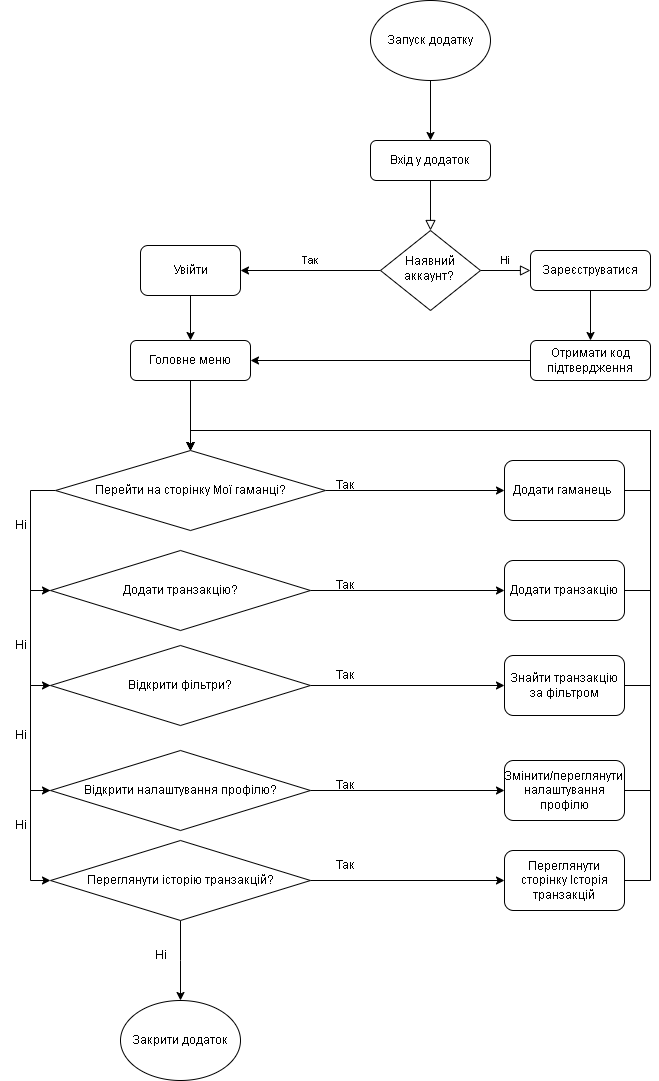

The diagram above was exported from draw.io. Its source (the exported page's mxGraphModel, read from the mxfile embedded in the PNG):
<mxGraphModel dx="1786" dy="2083" grid="1" gridSize="10" guides="1" tooltips="1" connect="1" arrows="1" fold="1" page="1" pageScale="1" pageWidth="827" pageHeight="1169" math="0" shadow="0">
  <root>
    <mxCell id="WIyWlLk6GJQsqaUBKTNV-0" />
    <mxCell id="WIyWlLk6GJQsqaUBKTNV-1" parent="WIyWlLk6GJQsqaUBKTNV-0" />
    <mxCell id="WIyWlLk6GJQsqaUBKTNV-2" value="" style="rounded=0;html=1;jettySize=auto;orthogonalLoop=1;fontSize=11;endArrow=block;endFill=0;endSize=8;strokeWidth=1;shadow=0;labelBackgroundColor=none;edgeStyle=orthogonalEdgeStyle;" parent="WIyWlLk6GJQsqaUBKTNV-1" source="WIyWlLk6GJQsqaUBKTNV-3" target="WIyWlLk6GJQsqaUBKTNV-6" edge="1">
      <mxGeometry relative="1" as="geometry" />
    </mxCell>
    <mxCell id="WIyWlLk6GJQsqaUBKTNV-3" value="Вхід у додаток" style="rounded=1;whiteSpace=wrap;html=1;fontSize=12;glass=0;strokeWidth=1;shadow=0;" parent="WIyWlLk6GJQsqaUBKTNV-1" vertex="1">
      <mxGeometry x="160" y="80" width="120" height="40" as="geometry" />
    </mxCell>
    <mxCell id="WIyWlLk6GJQsqaUBKTNV-5" value="Ні" style="edgeStyle=orthogonalEdgeStyle;rounded=0;html=1;jettySize=auto;orthogonalLoop=1;fontSize=11;endArrow=block;endFill=0;endSize=8;strokeWidth=1;shadow=0;labelBackgroundColor=none;" parent="WIyWlLk6GJQsqaUBKTNV-1" source="WIyWlLk6GJQsqaUBKTNV-6" target="WIyWlLk6GJQsqaUBKTNV-7" edge="1">
      <mxGeometry y="10" relative="1" as="geometry">
        <mxPoint as="offset" />
      </mxGeometry>
    </mxCell>
    <mxCell id="1NJ3gEpcJGvac91UBOpt-2" value="Так" style="edgeStyle=orthogonalEdgeStyle;rounded=0;orthogonalLoop=1;jettySize=auto;html=1;exitX=0;exitY=0.5;exitDx=0;exitDy=0;entryX=1;entryY=0.5;entryDx=0;entryDy=0;" edge="1" parent="WIyWlLk6GJQsqaUBKTNV-1" source="WIyWlLk6GJQsqaUBKTNV-6" target="1NJ3gEpcJGvac91UBOpt-12">
      <mxGeometry y="-10" relative="1" as="geometry">
        <mxPoint x="50" y="210" as="targetPoint" />
        <mxPoint as="offset" />
      </mxGeometry>
    </mxCell>
    <mxCell id="WIyWlLk6GJQsqaUBKTNV-6" value="Наявний аккаунт?&amp;nbsp;" style="rhombus;whiteSpace=wrap;html=1;shadow=0;fontFamily=Helvetica;fontSize=12;align=center;strokeWidth=1;spacing=6;spacingTop=-4;" parent="WIyWlLk6GJQsqaUBKTNV-1" vertex="1">
      <mxGeometry x="170" y="170" width="100" height="80" as="geometry" />
    </mxCell>
    <mxCell id="1NJ3gEpcJGvac91UBOpt-4" value="" style="edgeStyle=orthogonalEdgeStyle;rounded=0;orthogonalLoop=1;jettySize=auto;html=1;" edge="1" parent="WIyWlLk6GJQsqaUBKTNV-1" source="WIyWlLk6GJQsqaUBKTNV-7" target="1NJ3gEpcJGvac91UBOpt-3">
      <mxGeometry relative="1" as="geometry" />
    </mxCell>
    <mxCell id="WIyWlLk6GJQsqaUBKTNV-7" value="Зареєструватися" style="rounded=1;whiteSpace=wrap;html=1;fontSize=12;glass=0;strokeWidth=1;shadow=0;" parent="WIyWlLk6GJQsqaUBKTNV-1" vertex="1">
      <mxGeometry x="320" y="190" width="120" height="40" as="geometry" />
    </mxCell>
    <mxCell id="1NJ3gEpcJGvac91UBOpt-1" style="edgeStyle=orthogonalEdgeStyle;rounded=0;orthogonalLoop=1;jettySize=auto;html=1;exitX=0.5;exitY=1;exitDx=0;exitDy=0;entryX=0.5;entryY=0;entryDx=0;entryDy=0;" edge="1" parent="WIyWlLk6GJQsqaUBKTNV-1" source="1NJ3gEpcJGvac91UBOpt-0" target="WIyWlLk6GJQsqaUBKTNV-3">
      <mxGeometry relative="1" as="geometry" />
    </mxCell>
    <mxCell id="1NJ3gEpcJGvac91UBOpt-0" value="Запуск додатку" style="ellipse;whiteSpace=wrap;html=1;" vertex="1" parent="WIyWlLk6GJQsqaUBKTNV-1">
      <mxGeometry x="160" y="-60" width="120" height="80" as="geometry" />
    </mxCell>
    <mxCell id="1NJ3gEpcJGvac91UBOpt-5" style="edgeStyle=orthogonalEdgeStyle;rounded=0;orthogonalLoop=1;jettySize=auto;html=1;entryX=1;entryY=0.5;entryDx=0;entryDy=0;" edge="1" parent="WIyWlLk6GJQsqaUBKTNV-1" source="1NJ3gEpcJGvac91UBOpt-3" target="1NJ3gEpcJGvac91UBOpt-7">
      <mxGeometry relative="1" as="geometry">
        <mxPoint x="60" y="320" as="targetPoint" />
      </mxGeometry>
    </mxCell>
    <mxCell id="1NJ3gEpcJGvac91UBOpt-3" value="Отримати код підтвердження" style="whiteSpace=wrap;html=1;rounded=1;glass=0;strokeWidth=1;shadow=0;" vertex="1" parent="WIyWlLk6GJQsqaUBKTNV-1">
      <mxGeometry x="320" y="280" width="120" height="40" as="geometry" />
    </mxCell>
    <mxCell id="1NJ3gEpcJGvac91UBOpt-15" style="edgeStyle=orthogonalEdgeStyle;rounded=0;orthogonalLoop=1;jettySize=auto;html=1;exitX=0.5;exitY=1;exitDx=0;exitDy=0;entryX=0.5;entryY=0;entryDx=0;entryDy=0;" edge="1" parent="WIyWlLk6GJQsqaUBKTNV-1" source="1NJ3gEpcJGvac91UBOpt-7" target="1NJ3gEpcJGvac91UBOpt-14">
      <mxGeometry relative="1" as="geometry" />
    </mxCell>
    <mxCell id="1NJ3gEpcJGvac91UBOpt-7" value="Головне меню" style="rounded=1;whiteSpace=wrap;html=1;" vertex="1" parent="WIyWlLk6GJQsqaUBKTNV-1">
      <mxGeometry x="-80" y="280" width="120" height="40" as="geometry" />
    </mxCell>
    <mxCell id="1NJ3gEpcJGvac91UBOpt-13" style="edgeStyle=orthogonalEdgeStyle;rounded=0;orthogonalLoop=1;jettySize=auto;html=1;exitX=0.5;exitY=1;exitDx=0;exitDy=0;entryX=0.5;entryY=0;entryDx=0;entryDy=0;" edge="1" parent="WIyWlLk6GJQsqaUBKTNV-1" source="1NJ3gEpcJGvac91UBOpt-12" target="1NJ3gEpcJGvac91UBOpt-7">
      <mxGeometry relative="1" as="geometry" />
    </mxCell>
    <mxCell id="1NJ3gEpcJGvac91UBOpt-12" value="Увійти" style="rounded=1;whiteSpace=wrap;html=1;" vertex="1" parent="WIyWlLk6GJQsqaUBKTNV-1">
      <mxGeometry x="-70" y="185" width="100" height="50" as="geometry" />
    </mxCell>
    <mxCell id="1NJ3gEpcJGvac91UBOpt-21" style="edgeStyle=orthogonalEdgeStyle;rounded=0;orthogonalLoop=1;jettySize=auto;html=1;exitX=1;exitY=0.5;exitDx=0;exitDy=0;" edge="1" parent="WIyWlLk6GJQsqaUBKTNV-1" source="1NJ3gEpcJGvac91UBOpt-14" target="1NJ3gEpcJGvac91UBOpt-20">
      <mxGeometry relative="1" as="geometry" />
    </mxCell>
    <mxCell id="1NJ3gEpcJGvac91UBOpt-24" style="edgeStyle=orthogonalEdgeStyle;rounded=0;orthogonalLoop=1;jettySize=auto;html=1;exitX=0;exitY=0.5;exitDx=0;exitDy=0;entryX=0;entryY=0.5;entryDx=0;entryDy=0;" edge="1" parent="WIyWlLk6GJQsqaUBKTNV-1" source="1NJ3gEpcJGvac91UBOpt-14" target="1NJ3gEpcJGvac91UBOpt-16">
      <mxGeometry relative="1" as="geometry" />
    </mxCell>
    <mxCell id="1NJ3gEpcJGvac91UBOpt-14" value="Перейти на сторінку Мої гаманці?" style="rhombus;whiteSpace=wrap;html=1;" vertex="1" parent="WIyWlLk6GJQsqaUBKTNV-1">
      <mxGeometry x="-155" y="390" width="270" height="80" as="geometry" />
    </mxCell>
    <mxCell id="1NJ3gEpcJGvac91UBOpt-26" style="edgeStyle=orthogonalEdgeStyle;rounded=0;orthogonalLoop=1;jettySize=auto;html=1;exitX=0;exitY=0.5;exitDx=0;exitDy=0;entryX=0;entryY=0.5;entryDx=0;entryDy=0;" edge="1" parent="WIyWlLk6GJQsqaUBKTNV-1" source="1NJ3gEpcJGvac91UBOpt-16" target="1NJ3gEpcJGvac91UBOpt-17">
      <mxGeometry relative="1" as="geometry" />
    </mxCell>
    <mxCell id="1NJ3gEpcJGvac91UBOpt-39" style="edgeStyle=orthogonalEdgeStyle;rounded=0;orthogonalLoop=1;jettySize=auto;html=1;exitX=1;exitY=0.5;exitDx=0;exitDy=0;entryX=0;entryY=0.5;entryDx=0;entryDy=0;" edge="1" parent="WIyWlLk6GJQsqaUBKTNV-1" source="1NJ3gEpcJGvac91UBOpt-16" target="1NJ3gEpcJGvac91UBOpt-37">
      <mxGeometry relative="1" as="geometry" />
    </mxCell>
    <mxCell id="1NJ3gEpcJGvac91UBOpt-16" value="Додати транзакцію?" style="rhombus;whiteSpace=wrap;html=1;" vertex="1" parent="WIyWlLk6GJQsqaUBKTNV-1">
      <mxGeometry x="-160" y="490" width="260" height="80" as="geometry" />
    </mxCell>
    <mxCell id="1NJ3gEpcJGvac91UBOpt-28" style="edgeStyle=orthogonalEdgeStyle;rounded=0;orthogonalLoop=1;jettySize=auto;html=1;exitX=0;exitY=0.5;exitDx=0;exitDy=0;entryX=0;entryY=0.5;entryDx=0;entryDy=0;" edge="1" parent="WIyWlLk6GJQsqaUBKTNV-1" source="1NJ3gEpcJGvac91UBOpt-17" target="1NJ3gEpcJGvac91UBOpt-18">
      <mxGeometry relative="1" as="geometry" />
    </mxCell>
    <mxCell id="1NJ3gEpcJGvac91UBOpt-42" style="edgeStyle=orthogonalEdgeStyle;rounded=0;orthogonalLoop=1;jettySize=auto;html=1;exitX=1;exitY=0.5;exitDx=0;exitDy=0;" edge="1" parent="WIyWlLk6GJQsqaUBKTNV-1" source="1NJ3gEpcJGvac91UBOpt-17" target="1NJ3gEpcJGvac91UBOpt-36">
      <mxGeometry relative="1" as="geometry" />
    </mxCell>
    <mxCell id="1NJ3gEpcJGvac91UBOpt-17" value="Відкрити фільтри?" style="rhombus;whiteSpace=wrap;html=1;" vertex="1" parent="WIyWlLk6GJQsqaUBKTNV-1">
      <mxGeometry x="-160" y="585" width="260" height="80" as="geometry" />
    </mxCell>
    <mxCell id="1NJ3gEpcJGvac91UBOpt-30" style="edgeStyle=orthogonalEdgeStyle;rounded=0;orthogonalLoop=1;jettySize=auto;html=1;exitX=0;exitY=0.5;exitDx=0;exitDy=0;entryX=0;entryY=0.5;entryDx=0;entryDy=0;" edge="1" parent="WIyWlLk6GJQsqaUBKTNV-1" source="1NJ3gEpcJGvac91UBOpt-18" target="1NJ3gEpcJGvac91UBOpt-19">
      <mxGeometry relative="1" as="geometry" />
    </mxCell>
    <mxCell id="1NJ3gEpcJGvac91UBOpt-43" style="edgeStyle=orthogonalEdgeStyle;rounded=0;orthogonalLoop=1;jettySize=auto;html=1;exitX=1;exitY=0.5;exitDx=0;exitDy=0;entryX=0;entryY=0.5;entryDx=0;entryDy=0;" edge="1" parent="WIyWlLk6GJQsqaUBKTNV-1" source="1NJ3gEpcJGvac91UBOpt-18" target="1NJ3gEpcJGvac91UBOpt-35">
      <mxGeometry relative="1" as="geometry" />
    </mxCell>
    <mxCell id="1NJ3gEpcJGvac91UBOpt-18" value="Відкрити налаштування профілю?" style="rhombus;whiteSpace=wrap;html=1;" vertex="1" parent="WIyWlLk6GJQsqaUBKTNV-1">
      <mxGeometry x="-160" y="690" width="260" height="80" as="geometry" />
    </mxCell>
    <mxCell id="1NJ3gEpcJGvac91UBOpt-44" style="edgeStyle=orthogonalEdgeStyle;rounded=0;orthogonalLoop=1;jettySize=auto;html=1;exitX=1;exitY=0.5;exitDx=0;exitDy=0;entryX=0;entryY=0.5;entryDx=0;entryDy=0;" edge="1" parent="WIyWlLk6GJQsqaUBKTNV-1" source="1NJ3gEpcJGvac91UBOpt-19" target="1NJ3gEpcJGvac91UBOpt-38">
      <mxGeometry relative="1" as="geometry" />
    </mxCell>
    <mxCell id="1NJ3gEpcJGvac91UBOpt-52" style="edgeStyle=orthogonalEdgeStyle;rounded=0;orthogonalLoop=1;jettySize=auto;html=1;" edge="1" parent="WIyWlLk6GJQsqaUBKTNV-1" source="1NJ3gEpcJGvac91UBOpt-19">
      <mxGeometry relative="1" as="geometry">
        <mxPoint x="-30" y="940" as="targetPoint" />
      </mxGeometry>
    </mxCell>
    <mxCell id="1NJ3gEpcJGvac91UBOpt-19" value="Переглянути історію транзакцій?" style="rhombus;whiteSpace=wrap;html=1;" vertex="1" parent="WIyWlLk6GJQsqaUBKTNV-1">
      <mxGeometry x="-160" y="780" width="260" height="80" as="geometry" />
    </mxCell>
    <mxCell id="1NJ3gEpcJGvac91UBOpt-34" style="edgeStyle=orthogonalEdgeStyle;rounded=0;orthogonalLoop=1;jettySize=auto;html=1;exitX=1;exitY=0.5;exitDx=0;exitDy=0;entryX=0.5;entryY=0;entryDx=0;entryDy=0;" edge="1" parent="WIyWlLk6GJQsqaUBKTNV-1" source="1NJ3gEpcJGvac91UBOpt-20" target="1NJ3gEpcJGvac91UBOpt-14">
      <mxGeometry relative="1" as="geometry">
        <mxPoint x="170" y="380" as="targetPoint" />
        <Array as="points">
          <mxPoint x="440" y="430" />
          <mxPoint x="440" y="370" />
          <mxPoint x="-20" y="370" />
        </Array>
      </mxGeometry>
    </mxCell>
    <mxCell id="1NJ3gEpcJGvac91UBOpt-20" value="Додати гаманець&amp;nbsp;" style="rounded=1;whiteSpace=wrap;html=1;" vertex="1" parent="WIyWlLk6GJQsqaUBKTNV-1">
      <mxGeometry x="294" y="400" width="120" height="60" as="geometry" />
    </mxCell>
    <mxCell id="1NJ3gEpcJGvac91UBOpt-22" value="Так" style="text;html=1;align=center;verticalAlign=middle;resizable=0;points=[];autosize=1;strokeColor=none;fillColor=none;" vertex="1" parent="WIyWlLk6GJQsqaUBKTNV-1">
      <mxGeometry x="115" y="410" width="40" height="30" as="geometry" />
    </mxCell>
    <mxCell id="1NJ3gEpcJGvac91UBOpt-25" value="Ні" style="text;html=1;align=center;verticalAlign=middle;resizable=0;points=[];autosize=1;strokeColor=none;fillColor=none;" vertex="1" parent="WIyWlLk6GJQsqaUBKTNV-1">
      <mxGeometry x="-210" y="450" width="40" height="30" as="geometry" />
    </mxCell>
    <mxCell id="1NJ3gEpcJGvac91UBOpt-27" value="Ні" style="text;html=1;align=center;verticalAlign=middle;resizable=0;points=[];autosize=1;strokeColor=none;fillColor=none;" vertex="1" parent="WIyWlLk6GJQsqaUBKTNV-1">
      <mxGeometry x="-210" y="660" width="40" height="30" as="geometry" />
    </mxCell>
    <mxCell id="1NJ3gEpcJGvac91UBOpt-29" value="Ні" style="text;html=1;align=center;verticalAlign=middle;resizable=0;points=[];autosize=1;strokeColor=none;fillColor=none;" vertex="1" parent="WIyWlLk6GJQsqaUBKTNV-1">
      <mxGeometry x="-210" y="570" width="40" height="30" as="geometry" />
    </mxCell>
    <mxCell id="1NJ3gEpcJGvac91UBOpt-31" value="Ні" style="text;html=1;align=center;verticalAlign=middle;resizable=0;points=[];autosize=1;strokeColor=none;fillColor=none;" vertex="1" parent="WIyWlLk6GJQsqaUBKTNV-1">
      <mxGeometry x="-210" y="750" width="40" height="30" as="geometry" />
    </mxCell>
    <mxCell id="1NJ3gEpcJGvac91UBOpt-45" style="edgeStyle=orthogonalEdgeStyle;rounded=0;orthogonalLoop=1;jettySize=auto;html=1;exitX=1;exitY=0.5;exitDx=0;exitDy=0;entryX=0.5;entryY=0;entryDx=0;entryDy=0;" edge="1" parent="WIyWlLk6GJQsqaUBKTNV-1" source="1NJ3gEpcJGvac91UBOpt-35" target="1NJ3gEpcJGvac91UBOpt-14">
      <mxGeometry relative="1" as="geometry">
        <Array as="points">
          <mxPoint x="440" y="730" />
          <mxPoint x="440" y="370" />
          <mxPoint x="-20" y="370" />
        </Array>
      </mxGeometry>
    </mxCell>
    <mxCell id="1NJ3gEpcJGvac91UBOpt-35" value="Змінити/переглянути налаштування профілю" style="rounded=1;whiteSpace=wrap;html=1;" vertex="1" parent="WIyWlLk6GJQsqaUBKTNV-1">
      <mxGeometry x="294" y="700" width="120" height="60" as="geometry" />
    </mxCell>
    <mxCell id="1NJ3gEpcJGvac91UBOpt-41" style="edgeStyle=orthogonalEdgeStyle;rounded=0;orthogonalLoop=1;jettySize=auto;html=1;exitX=1;exitY=0.5;exitDx=0;exitDy=0;entryX=0.5;entryY=0;entryDx=0;entryDy=0;" edge="1" parent="WIyWlLk6GJQsqaUBKTNV-1" source="1NJ3gEpcJGvac91UBOpt-36" target="1NJ3gEpcJGvac91UBOpt-14">
      <mxGeometry relative="1" as="geometry">
        <Array as="points">
          <mxPoint x="440" y="625" />
          <mxPoint x="440" y="370" />
          <mxPoint x="-20" y="370" />
        </Array>
      </mxGeometry>
    </mxCell>
    <mxCell id="1NJ3gEpcJGvac91UBOpt-36" value="Знайти транзакцію за фільтром" style="rounded=1;whiteSpace=wrap;html=1;" vertex="1" parent="WIyWlLk6GJQsqaUBKTNV-1">
      <mxGeometry x="294" y="595" width="120" height="60" as="geometry" />
    </mxCell>
    <mxCell id="1NJ3gEpcJGvac91UBOpt-40" style="edgeStyle=orthogonalEdgeStyle;rounded=0;orthogonalLoop=1;jettySize=auto;html=1;exitX=1;exitY=0.5;exitDx=0;exitDy=0;entryX=0.5;entryY=0;entryDx=0;entryDy=0;" edge="1" parent="WIyWlLk6GJQsqaUBKTNV-1" source="1NJ3gEpcJGvac91UBOpt-37" target="1NJ3gEpcJGvac91UBOpt-14">
      <mxGeometry relative="1" as="geometry">
        <Array as="points">
          <mxPoint x="440" y="530" />
          <mxPoint x="440" y="370" />
          <mxPoint x="-20" y="370" />
        </Array>
      </mxGeometry>
    </mxCell>
    <mxCell id="1NJ3gEpcJGvac91UBOpt-37" value="Додати транзакцію" style="rounded=1;whiteSpace=wrap;html=1;" vertex="1" parent="WIyWlLk6GJQsqaUBKTNV-1">
      <mxGeometry x="294" y="500" width="120" height="60" as="geometry" />
    </mxCell>
    <mxCell id="1NJ3gEpcJGvac91UBOpt-46" style="edgeStyle=orthogonalEdgeStyle;rounded=0;orthogonalLoop=1;jettySize=auto;html=1;exitX=1;exitY=0.5;exitDx=0;exitDy=0;entryX=0.5;entryY=0;entryDx=0;entryDy=0;" edge="1" parent="WIyWlLk6GJQsqaUBKTNV-1" source="1NJ3gEpcJGvac91UBOpt-38" target="1NJ3gEpcJGvac91UBOpt-14">
      <mxGeometry relative="1" as="geometry">
        <Array as="points">
          <mxPoint x="440" y="820" />
          <mxPoint x="440" y="370" />
          <mxPoint x="-20" y="370" />
        </Array>
      </mxGeometry>
    </mxCell>
    <mxCell id="1NJ3gEpcJGvac91UBOpt-38" value="Переглянути сторінку Історія транзакцій" style="rounded=1;whiteSpace=wrap;html=1;" vertex="1" parent="WIyWlLk6GJQsqaUBKTNV-1">
      <mxGeometry x="294" y="790" width="120" height="60" as="geometry" />
    </mxCell>
    <mxCell id="1NJ3gEpcJGvac91UBOpt-47" value="Так" style="text;html=1;align=center;verticalAlign=middle;resizable=0;points=[];autosize=1;strokeColor=none;fillColor=none;" vertex="1" parent="WIyWlLk6GJQsqaUBKTNV-1">
      <mxGeometry x="115" y="510" width="40" height="30" as="geometry" />
    </mxCell>
    <mxCell id="1NJ3gEpcJGvac91UBOpt-48" value="Так" style="text;html=1;align=center;verticalAlign=middle;resizable=0;points=[];autosize=1;strokeColor=none;fillColor=none;" vertex="1" parent="WIyWlLk6GJQsqaUBKTNV-1">
      <mxGeometry x="115" y="600" width="40" height="30" as="geometry" />
    </mxCell>
    <mxCell id="1NJ3gEpcJGvac91UBOpt-49" value="Так" style="text;html=1;align=center;verticalAlign=middle;resizable=0;points=[];autosize=1;strokeColor=none;fillColor=none;" vertex="1" parent="WIyWlLk6GJQsqaUBKTNV-1">
      <mxGeometry x="115" y="710" width="40" height="30" as="geometry" />
    </mxCell>
    <mxCell id="1NJ3gEpcJGvac91UBOpt-50" value="Так" style="text;html=1;align=center;verticalAlign=middle;resizable=0;points=[];autosize=1;strokeColor=none;fillColor=none;" vertex="1" parent="WIyWlLk6GJQsqaUBKTNV-1">
      <mxGeometry x="115" y="790" width="40" height="30" as="geometry" />
    </mxCell>
    <mxCell id="1NJ3gEpcJGvac91UBOpt-53" value="Закрити додаток" style="ellipse;whiteSpace=wrap;html=1;" vertex="1" parent="WIyWlLk6GJQsqaUBKTNV-1">
      <mxGeometry x="-90" y="940" width="120" height="80" as="geometry" />
    </mxCell>
    <mxCell id="1NJ3gEpcJGvac91UBOpt-54" value="Ні" style="text;html=1;align=center;verticalAlign=middle;resizable=0;points=[];autosize=1;strokeColor=none;fillColor=none;" vertex="1" parent="WIyWlLk6GJQsqaUBKTNV-1">
      <mxGeometry x="-70" y="880" width="40" height="30" as="geometry" />
    </mxCell>
  </root>
</mxGraphModel>